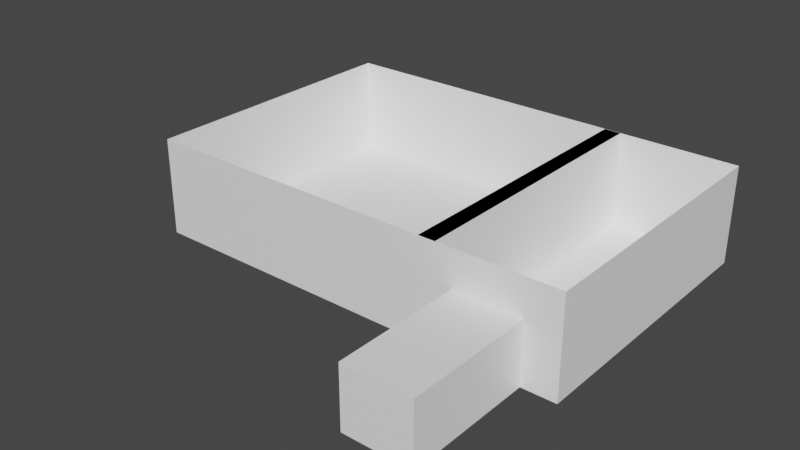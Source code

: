 # Source: Mapa1.blend  (saved by Blender 2.93.21; exported with 4.5.12 LTS)
import bpy
from mathutils import Matrix  # noqa: F401  (used for matrix-valued properties, if any)

bpy.ops.wm.read_factory_settings(use_empty=True)
scene = bpy.context.scene
scene.name = 'Scene'

# ---- collections
col_collection = bpy.data.collections.new('Collection'); scene.collection.children.link(col_collection)

# ---- materials (node trees are filled in below, after node groups)
mat_material = bpy.data.materials.new('Material')
mat_material.alpha_threshold = 0.0
mat_material.use_transparent_shadow = False
mat_material.line_color = (0.0, 0.0, 0.0, 1.0)

# ---- material node trees
mat_material.use_nodes = True; mat_material.node_tree.nodes.clear()
_N = mat_material.node_tree.nodes; _L = mat_material.node_tree.links
n0 = _N.new('ShaderNodeOutputMaterial'); n0.name = 'Material Output'; n0.location = (300, 300)
n1 = _N.new('ShaderNodeBsdfPrincipled'); n1.name = 'Principled BSDF'; n1.location = (10, 300)
n1.distribution = 'GGX'
n1.subsurface_method = 'BURLEY'
n1.inputs[0].default_value = (1.0, 1.0, 1.0, 1.0)
n1.inputs[2].default_value = 0.4
n1.inputs[3].default_value = 1.45
n1.inputs[27].default_value = (0.0, 0.0, 0.0, 1.0)
n1.inputs[28].default_value = 1.0
_L.new(n1.outputs[0], n0.inputs[0])
n0.is_active_output = True

# ---- world
world_world = bpy.data.worlds.new('World'); scene.world = world_world
world_world.use_nodes = True; world_world.node_tree.nodes.clear()
_N = world_world.node_tree.nodes; _L = world_world.node_tree.links
n0 = _N.new('ShaderNodeOutputWorld'); n0.name = 'World Output'; n0.location = (300, 300)
n1 = _N.new('ShaderNodeBackground'); n1.name = 'Background'; n1.location = (10, 300)
n1.inputs[0].default_value = (0.05088, 0.05088, 0.05088, 1.0)
_L.new(n1.outputs[0], n0.inputs[0])
n0.is_active_output = True
world_world.color = (0.05088, 0.05088, 0.05088)
world_world.use_sun_shadow = False
world_world.sun_shadow_jitter_overblur = 0.0

# ---- meshes
me_cube = bpy.data.meshes.new('Cube')
me_cube.from_pydata([(1.0, 1.0, 1.0), (1.0, 1.0, -1.0), (1.0, -1.0, 1.0), (1.0, -1.0, -1.0), (-1.0, 1.0, 1.0), (-1.0, 1.0, -1.0), (-1.0, -1.0, 1.0), (-1.0, -1.0, -1.0), (0.0, 1.0, -1.0), (0.0, -1.0, 1.0), (0.0, -1.0, -1.0), (-0.5, 1.0, -1.0), (-0.5, -1.0, 1.0), (-0.5, -1.0, -1.0), (0.5, -1.0, -1.0), (0.5, 1.0, -1.0), (0.5, -1.0, 1.0), (0.75, 1.0, -1.0), (-1.0, -1.0, 0.0), (1.0, -1.0, 0.0), (-1.0, 1.0, 0.0), (5.43, 2.259, 1.0), (-0.5, 2.259, -1.0), (5.43, -1.0, 0.25), (-0.5, -1.0, 0.0), (0.5, -1.0, 0.0), (5.43, 1.0, 0.25), (-1.0, -1.0, 0.5), (0.75, 1.0, 1.0), (1.0, -1.0, 0.5), (-1.0, 1.0, 0.5), (5.43, -1.0, 1.0), (0.0, -1.0, 0.5), (5.43, 1.0, 1.0), (-0.5, -1.0, 0.5), (0.5, -1.0, 0.5), (5.43, -1.0, -1.0), (0.75, -1.0, -1.0), (1.0, -1.0, 0.25), (-1.0, 1.0, 0.25), (5.43, -1.0, 0.0), (0.0, -1.0, 0.25), (5.43, 1.0, -1.0), (-0.5, -1.0, 0.25), (0.5, -1.0, 0.25), (5.43, 1.0, 0.0), (-1.0, -1.0, 0.25), (-0.5, -2.481, -1.0), (0.0, -2.481, -1.0), (0.0, -2.481, 0.0), (-0.5, -2.481, 0.0), (0.5, -2.481, -1.0), (0.5, -2.481, 0.0), (0.0, -2.481, 0.25), (-0.5, -2.481, 0.25), (0.5, -2.481, 0.25), (-1.0, 2.259, -1.0), (1.0, 2.259, 0.0), (1.0, 2.259, -1.0), (-1.0, 2.259, 0.0), (0.5, 2.259, 1.0), (1.0, 2.259, 1.0), (0.5, 2.259, -1.0), (0.0, 2.259, -1.0), (-0.5, 2.259, 1.0), (0.0, 2.259, 1.0), (0.0, 2.259, 0.0), (-1.0, 2.259, 1.0), (-0.5, 2.259, 0.0), (0.5, 2.259, 0.0), (1.0, 2.259, 0.25), (-1.0, 2.259, 0.25), (0.0, 2.259, 0.25), (-0.5, 2.259, 0.25), (0.5, 2.259, 0.25), (1.0, 2.259, 0.5), (-1.0, 2.259, 0.5), (0.0, 2.259, 0.5), (-0.5, 2.259, 0.5), (0.5, 2.259, 0.5), (5.43, 1.0, 0.5), (5.43, -1.0, 0.5), (5.43, 2.259, 0.5), (5.43, 2.259, -1.0), (5.43, 2.259, 0.25), (5.43, 2.259, 0.0), (0.75, -1.0, 1.0), (0.75, -1.0, 0.0), (0.75, -1.0, 0.5), (0.75, -1.0, 0.25), (0.75, 2.259, 1.0), (0.75, 2.259, -1.0), (0.75, 2.259, 0.0), (0.75, 2.259, 0.5), (0.75, 2.259, 0.25), (1.0, -1.0, 1.0), (1.0, -1.0, 0.5), (0.75, -1.0, 1.0), (0.75, -1.0, 0.5), (1.0, 1.171, 0.0), (1.0, 1.171, -1.0), (0.75, 1.171, -1.0), (1.0, 1.171, 0.25), (1.0, 1.171, 0.5), (0.75, 1.171, 0.0), (0.75, 1.171, 0.5), (0.75, 1.171, 0.25), (1.0, 1.171, 1.0), (1.0, 1.171, 0.5), (0.75, 1.171, 1.0), (0.75, 1.171, 0.5), (1.0, 2.255, 0.0), (1.0, 2.255, -1.0), (0.75, 2.255, -1.0), (1.0, 2.255, 0.25), (1.0, 2.255, 0.5), (0.75, 2.255, 0.0), (0.75, 2.255, 0.5), (0.75, 2.255, 0.25), (1.0, 2.255, 1.0), (1.0, 2.255, 0.5), (0.75, 2.255, 1.0), (0.75, 2.255, 0.5)], [], [(34, 12, 6, 27), (27, 6, 4, 30), (17, 1, 3, 37), (19, 3, 36, 40), (8, 11, 22, 63), (11, 8, 10, 13), (35, 16, 9, 32), (5, 11, 13, 7), (5, 20, 59, 56), (32, 9, 12, 34), (88, 86, 16, 35), (15, 8, 63, 62), (8, 15, 14, 10), (39, 30, 76, 71), (37, 87, 25, 14), (44, 41, 53, 55), (28, 0, 61, 90), (41, 43, 54, 53), (20, 39, 71, 59), (2, 29, 81, 31), (70, 75, 82, 84), (7, 18, 20, 5), (13, 24, 18, 7), (1, 58, 83, 42), (89, 88, 35, 44), (41, 32, 34, 43), (11, 5, 56, 22), (44, 35, 32, 41), (17, 15, 62, 91), (57, 70, 84, 85), (46, 27, 30, 39), (43, 34, 27, 46), (24, 43, 46, 18), (18, 46, 39, 20), (29, 38, 23, 81), (30, 4, 67, 76), (14, 25, 52, 51), (25, 44, 55, 52), (87, 89, 44, 25), (75, 61, 21, 82), (48, 49, 50, 47), (51, 52, 49, 48), (52, 55, 53, 49), (49, 53, 54, 50), (13, 10, 48, 47), (43, 24, 50, 54), (10, 14, 51, 48), (24, 13, 47, 50), (93, 90, 61, 75), (78, 64, 65, 77), (76, 67, 64, 78), (77, 65, 60, 79), (63, 66, 69, 62), (56, 59, 68, 22), (22, 68, 66, 63), (91, 92, 57, 58), (72, 77, 79, 74), (71, 76, 78, 73), (73, 78, 77, 72), (94, 93, 75, 70), (92, 94, 70, 57), (68, 73, 72, 66), (59, 71, 73, 68), (66, 72, 74, 69), (80, 33, 31, 81), (33, 80, 82, 21), (45, 42, 83, 85), (42, 45, 40, 36), (80, 26, 84, 82), (26, 80, 81, 23), (45, 26, 23, 40), (26, 45, 85, 84), (38, 19, 40, 23), (58, 57, 85, 83), (3, 1, 42, 36), (69, 74, 94, 92), (74, 79, 93, 94), (62, 69, 92, 91), (79, 60, 90, 93), (38, 29, 103, 102), (1, 17, 91, 58), (96, 95, 107, 108), (37, 3, 100, 101), (86, 88, 98, 97), (0, 28, 86, 2), (15, 17, 37, 14), (97, 98, 110, 109), (29, 2, 95, 96), (88, 29, 96, 98), (2, 86, 97, 95), (107, 109, 121, 119), (106, 104, 116, 118), (100, 99, 111, 112), (108, 107, 119, 120), (88, 89, 106, 105), (95, 97, 109, 107), (29, 88, 105, 103), (98, 96, 108, 110), (89, 87, 104, 106), (3, 19, 99, 100), (19, 38, 102, 99), (87, 37, 101, 104), (111, 114, 118, 116), (114, 115, 117, 118), (112, 111, 116, 113), (120, 119, 121, 122), (101, 100, 112, 113), (105, 106, 118, 117), (103, 105, 117, 115), (110, 108, 120, 122), (99, 102, 114, 111), (104, 101, 113, 116), (109, 110, 122, 121), (102, 103, 115, 114), (97, 95, 96, 98), (89, 88, 37, 87), (3, 37, 88, 98, 29, 96, 38, 19)])
_uv = me_cube.uv_layers.new(name='UVMap')
_uv.uv.foreach_set('vector', [0.5625, 0.9375, 0.625, 0.9375, 0.625, 1.0, 0.5625, 1.0, 0.5625, 0.0, 0.625, 0.0, 0.625, 0.25, 0.5625, 0.25, 0.3438, 0.5, 0.375, 0.5, 0.375, 0.75, 0.3438, 0.75, 0.5, 0.75, 0.375, 0.75, 0.375, 0.75, 0.5, 0.75, 0.25, 0.5, 0.1875, 0.5, 0.1875, 0.5, 0.25, 0.5, 0.1875, 0.5, 0.25, 0.5, 0.25, 0.75, 0.1875, 0.75, 0.5625, 0.8125, 0.625, 0.8125, 0.625, 0.875, 0.5625, 0.875, 0.125, 0.5, 0.1875, 0.5, 0.1875, 0.75, 0.125, 0.75, 0.375, 0.25, 0.5, 0.25, 0.5, 0.25, 0.375, 0.25, 0.5625, 0.875, 0.625, 0.875, 0.625, 0.9375, 0.5625, 0.9375, 0.5625, 0.7812, 0.625, 0.7812, 0.625, 0.8125, 0.5625, 0.8125, 0.3125, 0.5, 0.25, 0.5, 0.25, 0.5, 0.3125, 0.5, 0.25, 0.5, 0.3125, 0.5, 0.3125, 0.75, 0.25, 0.75, 0.5312, 0.25, 0.5625, 0.25, 0.5625, 0.25, 0.5312, 0.25, 0.375, 0.7812, 0.5, 0.7812, 0.5, 0.8125, 0.375, 0.8125, 0.5312, 0.8125, 0.5312, 0.875, 0.5312, 0.875, 0.5312, 0.8125, 0.6562, 0.5, 0.625, 0.5, 0.625, 0.5, 0.6562, 0.5, 0.5312, 0.875, 0.5312, 0.9375, 0.5312, 0.9375, 0.5312, 0.875, 0.5, 0.25, 0.5312, 0.25, 0.5312, 0.25, 0.5, 0.25, 0.625, 0.75, 0.5625, 0.75, 0.5625, 0.75, 0.625, 0.75, 0.5312, 0.5, 0.5625, 0.5, 0.5625, 0.5, 0.5312, 0.5, 0.375, 0.0, 0.5, 0.0, 0.5, 0.25, 0.375, 0.25, 0.375, 0.9375, 0.5, 0.9375, 0.5, 1.0, 0.375, 1.0, 0.375, 0.5, 0.375, 0.5, 0.375, 0.5, 0.375, 0.5, 0.5312, 0.7812, 0.5625, 0.7812, 0.5625, 0.8125, 0.5312, 0.8125, 0.5312, 0.875, 0.5625, 0.875, 0.5625, 0.9375, 0.5312, 0.9375, 0.1875, 0.5, 0.125, 0.5, 0.125, 0.5, 0.1875, 0.5, 0.5312, 0.8125, 0.5625, 0.8125, 0.5625, 0.875, 0.5312, 0.875, 0.3438, 0.5, 0.3125, 0.5, 0.3125, 0.5, 0.3438, 0.5, 0.5, 0.5, 0.5312, 0.5, 0.5312, 0.5, 0.5, 0.5, 0.5312, 0.0, 0.5625, 0.0, 0.5625, 0.25, 0.5312, 0.25, 0.5312, 0.9375, 0.5625, 0.9375, 0.5625, 1.0, 0.5312, 1.0, 0.5, 0.9375, 0.5312, 0.9375, 0.5312, 1.0, 0.5, 1.0, 0.5, 0.0, 0.5312, 0.0, 0.5312, 0.25, 0.5, 0.25, 0.5625, 0.75, 0.5312, 0.75, 0.5312, 0.75, 0.5625, 0.75, 0.5625, 0.25, 0.625, 0.25, 0.625, 0.25, 0.5625, 0.25, 0.375, 0.8125, 0.5, 0.8125, 0.5, 0.8125, 0.375, 0.8125, 0.5, 0.8125, 0.5312, 0.8125, 0.5312, 0.8125, 0.5, 0.8125, 0.5, 0.7812, 0.5312, 0.7812, 0.5312, 0.8125, 0.5, 0.8125, 0.5625, 0.5, 0.625, 0.5, 0.625, 0.5, 0.5625, 0.5, 0.375, 0.875, 0.5, 0.875, 0.5, 0.9375, 0.375, 0.9375, 0.375, 0.8125, 0.5, 0.8125, 0.5, 0.875, 0.375, 0.875, 0.5, 0.8125, 0.5312, 0.8125, 0.5312, 0.875, 0.5, 0.875, 0.5, 0.875, 0.5312, 0.875, 0.5312, 0.9375, 0.5, 0.9375, 0.1875, 0.75, 0.25, 0.75, 0.25, 0.75, 0.1875, 0.75, 0.5312, 0.9375, 0.5, 0.9375, 0.5, 0.9375, 0.5312, 0.9375, 0.25, 0.75, 0.3125, 0.75, 0.3125, 0.75, 0.25, 0.75, 0.5, 0.9375, 0.375, 0.9375, 0.375, 0.9375, 0.5, 0.9375, 0.5625, 0.4688, 0.625, 0.4688, 0.625, 0.5, 0.5625, 0.5, 0.5625, 0.3125, 0.625, 0.3125, 0.625, 0.375, 0.5625, 0.375, 0.5625, 0.25, 0.625, 0.25, 0.625, 0.3125, 0.5625, 0.3125, 0.5625, 0.375, 0.625, 0.375, 0.625, 0.4375, 0.5625, 0.4375, 0.375, 0.375, 0.5, 0.375, 0.5, 0.4375, 0.375, 0.4375, 0.375, 0.25, 0.5, 0.25, 0.5, 0.3125, 0.375, 0.3125, 0.375, 0.3125, 0.5, 0.3125, 0.5, 0.375, 0.375, 0.375, 0.375, 0.4688, 0.5, 0.4688, 0.5, 0.5, 0.375, 0.5, 0.5312, 0.375, 0.5625, 0.375, 0.5625, 0.4375, 0.5312, 0.4375, 0.5312, 0.25, 0.5625, 0.25, 0.5625, 0.3125, 0.5312, 0.3125, 0.5312, 0.3125, 0.5625, 0.3125, 0.5625, 0.375, 0.5312, 0.375, 0.5312, 0.4688, 0.5625, 0.4688, 0.5625, 0.5, 0.5312, 0.5, 0.5, 0.4688, 0.5312, 0.4688, 0.5312, 0.5, 0.5, 0.5, 0.5, 0.3125, 0.5312, 0.3125, 0.5312, 0.375, 0.5, 0.375, 0.5, 0.25, 0.5312, 0.25, 0.5312, 0.3125, 0.5, 0.3125, 0.5, 0.375, 0.5312, 0.375, 0.5312, 0.4375, 0.5, 0.4375, 0.5625, 0.5, 0.625, 0.5, 0.625, 0.75, 0.5625, 0.75, 0.625, 0.5, 0.5625, 0.5, 0.5625, 0.5, 0.625, 0.5, 0.5, 0.5, 0.375, 0.5, 0.375, 0.5, 0.5, 0.5, 0.375, 0.5, 0.5, 0.5, 0.5, 0.75, 0.375, 0.75, 0.5625, 0.5, 0.5312, 0.5, 0.5312, 0.5, 0.5625, 0.5, 0.5312, 0.5, 0.5625, 0.5, 0.5625, 0.75, 0.5312, 0.75, 0.5, 0.5, 0.5312, 0.5, 0.5312, 0.75, 0.5, 0.75, 0.5312, 0.5, 0.5, 0.5, 0.5, 0.5, 0.5312, 0.5, 0.5312, 0.75, 0.5, 0.75, 0.5, 0.75, 0.5312, 0.75, 0.375, 0.5, 0.5, 0.5, 0.5, 0.5, 0.375, 0.5, 0.375, 0.75, 0.375, 0.5, 0.375, 0.5, 0.375, 0.75, 0.5, 0.4375, 0.5312, 0.4375, 0.5312, 0.4688, 0.5, 0.4688, 0.5312, 0.4375, 0.5625, 0.4375, 0.5625, 0.4688, 0.5312, 0.4688, 0.375, 0.4375, 0.5, 0.4375, 0.5, 0.4688, 0.375, 0.4688, 0.5625, 0.4375, 0.625, 0.4375, 0.625, 0.4688, 0.5625, 0.4688, 0.5312, 0.75, 0.5625, 0.75, 0.5625, 0.75, 0.5312, 0.75, 0.375, 0.5, 0.3438, 0.5, 0.3438, 0.5, 0.375, 0.5, 0.5625, 0.75, 0.625, 0.75, 0.625, 0.75, 0.5625, 0.75, 0.3438, 0.75, 0.375, 0.75, 0.375, 0.75, 0.3438, 0.75, 0.625, 0.7812, 0.5625, 0.7812, 0.5625, 0.7812, 0.625, 0.7812, 0.625, 0.5, 0.6562, 0.5, 0.6562, 0.75, 0.625, 0.75, 0.3125, 0.5, 0.3438, 0.5, 0.3438, 0.75, 0.3125, 0.75, 0.625, 0.7812, 0.5625, 0.7812, 0.5625, 0.7812, 0.625, 0.7812, 0.5625, 0.75, 0.625, 0.75, 0.625, 0.75, 0.5625, 0.75, 0.5625, 0.7812, 0.5625, 0.75, 0.5625, 0.75, 0.5625, 0.7812, 0.625, 0.75, 0.6562, 0.75, 0.6562, 0.75, 0.625, 0.75, 0.625, 0.75, 0.6562, 0.75, 0.6562, 0.75, 0.625, 0.75, 0.5312, 0.7812, 0.5, 0.7812, 0.5, 0.7812, 0.5312, 0.7812, 0.375, 0.75, 0.5, 0.75, 0.5, 0.75, 0.375, 0.75, 0.5625, 0.75, 0.625, 0.75, 0.625, 0.75, 0.5625, 0.75, 0.5625, 0.7812, 0.5312, 0.7812, 0.5312, 0.7812, 0.5625, 0.7812, 0.625, 0.75, 0.6562, 0.75, 0.6562, 0.75, 0.625, 0.75, 0.5625, 0.75, 0.5625, 0.7812, 0.5625, 0.7812, 0.5625, 0.75, 0.5625, 0.7812, 0.5625, 0.75, 0.5625, 0.75, 0.5625, 0.7812, 0.5312, 0.7812, 0.5, 0.7812, 0.5, 0.7812, 0.5312, 0.7812, 0.375, 0.75, 0.5, 0.75, 0.5, 0.75, 0.375, 0.75, 0.5, 0.75, 0.5312, 0.75, 0.5312, 0.75, 0.5, 0.75, 0.5, 0.7812, 0.375, 0.7812, 0.375, 0.7812, 0.5, 0.7812, 0.5, 0.75, 0.5312, 0.75, 0.5312, 0.7812, 0.5, 0.7812, 0.5312, 0.75, 0.5625, 0.75, 0.5625, 0.7812, 0.5312, 0.7812, 0.375, 0.75, 0.5, 0.75, 0.5, 0.7812, 0.375, 0.7812, 0.5625, 0.75, 0.625, 0.75, 0.625, 0.7812, 0.5625, 0.7812, 0.3438, 0.75, 0.375, 0.75, 0.375, 0.75, 0.3438, 0.75, 0.5625, 0.7812, 0.5312, 0.7812, 0.5312, 0.7812, 0.5625, 0.7812, 0.5625, 0.75, 0.5625, 0.7812, 0.5625, 0.7812, 0.5625, 0.75, 0.5625, 0.7812, 0.5625, 0.75, 0.5625, 0.75, 0.5625, 0.7812, 0.5, 0.75, 0.5312, 0.75, 0.5312, 0.75, 0.5, 0.75, 0.5, 0.7812, 0.375, 0.7812, 0.375, 0.7812, 0.5, 0.7812, 0.625, 0.7812, 0.5625, 0.7812, 0.5625, 0.7812, 0.625, 0.7812, 0.5312, 0.75, 0.5625, 0.75, 0.5625, 0.75, 0.5312, 0.75, 0.0, 0.0, 0.0, 0.0, 0.0, 0.0, 0.0, 0.0, 0.0, 0.0, 0.0, 0.0, 0.0, 0.0, 0.0, 0.0, 0.375, 0.75, 0.3438, 0.75, 0.0, 0.0, 0.5625, 0.7812, 0.5625, 0.75, 0.5625, 0.75, 0.5312, 0.75, 0.5, 0.75])
me_cube.materials.append(mat_material)
me_cube.use_remesh_preserve_volume = False
me_cube.use_remesh_preserve_attributes = False
me_cube.use_mirror_vertex_groups = False
me_cube.update()

# ---- objects
ob_cube = bpy.data.objects.new('Cube', me_cube)

# ---- transforms, parenting, visibility, modifiers, constraints
ob_cube.location = (0.0, 0.0, 0.0)
ob_cube.scale = (-37.09, 47.63, 26.72)
ob_cube.lock_rotations_4d = False
ob_cube.empty_display_type = 'ARROWS'
ob_cube.lineart.crease_threshold = 0.0

# ---- collection membership
col_collection.objects.link(ob_cube)

# ---- scene / render settings (as saved in the file)
scene.frame_start = 1; scene.frame_end = 250; scene.frame_set(1)
scene.render.engine = 'BLENDER_EEVEE_NEXT'
scene.cycles.use_denoising = False
scene.cycles.samples = 128
scene.cycles.sampling_pattern = 'TABULATED_SOBOL'
scene.cycles.use_adaptive_sampling = False
scene.cycles.use_light_tree = False
scene.view_settings.view_transform = 'Filmic'
bpy.context.view_layer.update()

# ---- added for rendering (the .blend has no active camera and no usable light): camera, sun
cam_auto = bpy.data.cameras.new('AutoCamera')
cam_auto.lens = 50.0
cam_auto.sensor_width = 36.0
cam_auto.clip_end = 5401.71
ob_auto_camera = bpy.data.objects.new('AutoCamera', cam_auto)
scene.collection.objects.link(ob_auto_camera)
ob_auto_camera.location = (225.655, -374.626, 246.233)
ob_auto_camera.rotation_euler = (1.09748, -7.21219e-08, 0.694738)
scene.camera = ob_auto_camera
light_auto_sun = bpy.data.lights.new('AutoSun', 'SUN')
light_auto_sun.energy = 3.0
light_auto_sun.angle = 0.0523599
ob_auto_sun = bpy.data.objects.new('AutoSun', light_auto_sun)
scene.collection.objects.link(ob_auto_sun)
ob_auto_sun.rotation_euler = (0.872665, 0.174533, 0.523599)
bpy.context.view_layer.update()
